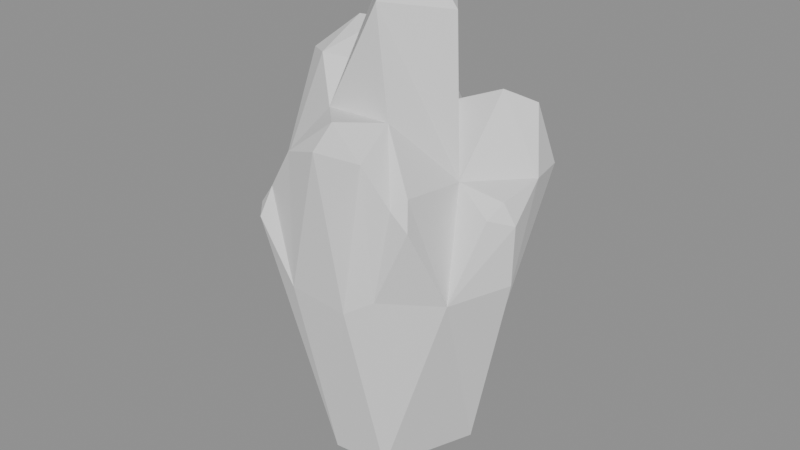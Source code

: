 # Source: Crystal_f5_hit.blend  (saved by Blender 5.2.45; exported with 4.5.12 LTS)
import bpy
from mathutils import Matrix  # noqa: F401  (used for matrix-valued properties, if any)

bpy.ops.wm.read_factory_settings(use_empty=True)
scene = bpy.context.scene
scene.name = 'Scene'

# ---- collections
col_crystal_f5_hit = bpy.data.collections.new('Crystal_f5_hit'); scene.collection.children.link(col_crystal_f5_hit)

# ---- materials (node trees are filled in below, after node groups)
mat_crystal_f5_hit_mat_0 = bpy.data.materials.new('Crystal_f5_hit_mat_0')

# ---- material node trees
mat_crystal_f5_hit_mat_0.use_nodes = True; mat_crystal_f5_hit_mat_0.node_tree.nodes.clear()
_N = mat_crystal_f5_hit_mat_0.node_tree.nodes; _L = mat_crystal_f5_hit_mat_0.node_tree.links
n0 = _N.new('ShaderNodeBsdfPrincipled'); n0.name = 'Principled BSDF'; n0.location = (-200, 100)
n0.inputs[2].default_value = 0.8
n0.inputs[10].default_value = 0.005
n1 = _N.new('ShaderNodeOutputMaterial'); n1.name = 'Material Output'; n1.location = (200, 100)
_L.new(n0.outputs[0], n1.inputs[0])
n1.is_active_output = True

# ---- meshes
me_crystal_f5_hit_mesh_0 = bpy.data.meshes.new('Crystal_f5_hit_mesh_0')
me_crystal_f5_hit_mesh_0.from_pydata([(3.25, -6.052, -3.75), (6.074, 2.441, -4.073), (8.027, -4.054, 12.98), (-6.406, -0.934, -3.656), (-9.579, -3.936, 19.09), (-11.37, 2.418, 19.76), (8.642, 9.329, 20.75), (7.026, 4.728, 6.7), (2.529, 7.692, 3.599), (-7.24, -5.624, 11.72), (-6.406, -0.934, -3.656), (-1.846, -6.374, -3.865), (-11.37, 2.418, 19.76), (-6.447, 4.261, 5.39), (-6.406, -0.934, -3.656), (2.529, 7.692, 3.599), (4.402, 11.01, 20.78), (8.642, 9.329, 20.75), (-0.4304, 11.78, 19.3), (2.529, 7.692, 3.599), (-1.681, 5.563, -3.779), (0.2239, 0.09981, -7.635), (-1.846, -6.374, -3.865), (-6.406, -0.934, -3.656), (-6.406, -0.934, -3.656), (-7.24, -5.624, 11.72), (-9.579, -3.936, 19.09), (0.2239, 0.09981, -7.635), (-1.681, 5.563, -3.779), (6.074, 2.441, -4.073), (-1.681, 5.563, -3.779), (-6.406, -0.934, -3.656), (-6.447, 4.261, 5.39), (-1.681, 5.563, -3.779), (-6.447, 4.261, 5.39), (-5.793, 9.447, 15.08), (-1.846, -6.374, -3.865), (-2.866, -9.744, 13.29), (-5.709, -10.2, 18.79), (0.9226, -3.897, 35.66), (-2.367, 1.306, 37.12), (-3.45, -4.419, 26.74), (6.074, 2.441, -4.073), (3.25, -6.052, -3.75), (0.2239, 0.09981, -7.635), (6.074, 2.441, -4.073), (7.026, 4.728, 6.7), (10.7, 0.6581, 13.75), (8.027, -4.054, 12.98), (6.074, 2.441, -4.073), (10.7, 0.6581, 13.75), (-6.406, -0.934, -3.656), (-1.681, 5.563, -3.779), (0.2239, 0.09981, -7.635), (0.2239, 0.09981, -7.635), (3.25, -6.052, -3.75), (-1.846, -6.374, -3.865), (-5.793, 9.447, 15.08), (-0.4304, 11.78, 19.3), (-1.681, 5.563, -3.779), (-7.24, -5.624, 11.72), (-1.846, -6.374, -3.865), (-5.709, -10.2, 18.79), (6.074, 2.441, -4.073), (-1.681, 5.563, -3.779), (2.529, 7.692, 3.599), (8.642, 9.329, 20.75), (9.686, 5.319, 21.1), (7.026, 4.728, 6.7), (9.686, 5.319, 21.1), (5.403, 6.18, 27.27), (5.855, 0.05794, 21.49), (-6.889, -8.825, 19.22), (-3.45, -4.419, 26.74), (-9.579, -3.936, 19.09), (-7.625, 5.805, 20.65), (-11.37, 2.418, 19.76), (-8.964, -0.08889, 29.36), (10.7, 0.6581, 13.75), (7.026, 4.728, 6.7), (9.686, 5.319, 21.1), (3.25, -6.052, -3.75), (8.027, -4.054, 12.98), (3.887, -7.871, 13.49), (2.529, 7.692, 3.599), (7.026, 4.728, 6.7), (6.074, 2.441, -4.073), (5.855, 0.05794, 21.49), (4.77, 0.789, 34.74), (0.9226, -3.897, 35.66), (-11.37, 2.418, 19.76), (-7.625, 5.805, 20.65), (-6.447, 4.261, 5.39), (1.608, 5.292, 25.78), (-5.483, 4.999, 20.79), (-3.726, 2.656, 32.13), (-2.425, -10.03, 25.14), (-3.45, -4.419, 26.74), (-5.319, -9.159, 21.15), (-3.45, -4.419, 26.74), (-5.928, -2.428, 30.11), (-9.579, -3.936, 19.09), (1.608, 5.292, 25.78), (2.529, 7.692, 3.599), (-0.4304, 11.78, 19.3), (0.9226, -3.897, 35.66), (2.695, -4.689, 27.04), (5.855, 0.05794, 21.49), (8.027, -4.054, 12.98), (5.855, 0.05794, 21.49), (6.066, -6.472, 22.46), (8.027, -4.054, 12.98), (6.809, -7.411, 20.23), (3.887, -7.871, 13.49), (-9.579, -3.936, 19.09), (-5.928, -2.428, 30.11), (-8.964, -0.08889, 29.36), (5.855, 0.05794, 21.49), (8.027, -4.054, 12.98), (9.442, -1.185, 19.73), (-2.367, 1.306, 37.12), (0.9226, -3.897, 35.66), (1.313, 0.7766, 39.04), (4.77, 0.789, 34.74), (1.362, 5.167, 35.16), (1.313, 0.7766, 39.04), (-1.584, 7.375, 25.84), (-5.483, 4.999, 20.79), (1.608, 5.292, 25.78), (-8.964, -0.08889, 29.36), (-6.365, 2.495, 32.01), (-7.625, 5.805, 20.65), (-8.964, -0.08889, 29.36), (-11.37, 2.418, 19.76), (-9.579, -3.936, 19.09), (-3.726, 2.656, 32.13), (-2.367, 1.306, 37.12), (1.362, 5.167, 35.16), (-3.726, 2.656, 32.13), (-5.483, 4.999, 20.79), (-6.365, 2.495, 32.01), (-3.322, 8.558, 24.19), (-5.793, 9.447, 15.08), (-5.483, 4.999, 20.79), (-5.793, 9.447, 15.08), (-7.625, 5.805, 20.65), (-5.483, 4.999, 20.79), (-5.483, 4.999, 20.79), (-1.584, 7.375, 25.84), (-3.322, 8.558, 24.19), (-7.625, 5.805, 20.65), (-6.365, 2.495, 32.01), (-5.483, 4.999, 20.79), (-9.579, -3.936, 19.09), (-7.24, -5.624, 11.72), (-6.889, -8.825, 19.22), (4.77, 0.789, 34.74), (5.855, 0.05794, 21.49), (1.608, 5.292, 25.78), (1.313, 0.7766, 39.04), (0.9226, -3.897, 35.66), (4.77, 0.789, 34.74), (7.456, 8.233, 26.03), (5.403, 6.18, 27.27), (9.686, 5.319, 21.1), (-3.726, 2.656, 32.13), (-5.928, -2.428, 30.11), (-2.875, -1.378, 29.82), (4.802, 9.094, 25.89), (4.402, 11.01, 20.78), (1.608, 5.292, 25.78), (4.402, 11.01, 20.78), (2.529, 7.692, 3.599), (1.608, 5.292, 25.78), (9.686, 5.319, 21.1), (8.642, 9.329, 20.75), (7.456, 8.233, 26.03), (1.608, 5.292, 25.78), (-0.4304, 11.78, 19.3), (-1.274, 9.353, 24.56), (5.403, 6.18, 27.27), (1.608, 5.292, 25.78), (5.855, 0.05794, 21.49), (3.887, -7.871, 13.49), (1.845, -9.126, 12.3), (3.25, -6.052, -3.75), (-5.793, 9.447, 15.08), (-6.447, 4.261, 5.39), (-7.625, 5.805, 20.65), (1.845, -9.126, 12.3), (-2.866, -9.744, 13.29), (-1.846, -6.374, -3.865), (3.074, -8.235, 24.95), (1.384, -11.35, 26.54), (1.845, -9.126, 12.3), (1.313, 0.7766, 39.04), (1.362, 5.167, 35.16), (-2.367, 1.306, 37.12), (-1.846, -6.374, -3.865), (3.25, -6.052, -3.75), (1.845, -9.126, 12.3), (-5.928, -2.428, 30.11), (-3.45, -4.419, 26.74), (-2.875, -1.378, 29.82), (5.855, 0.05794, 21.49), (2.695, -4.689, 27.04), (6.066, -6.472, 22.46), (-6.365, 2.495, 32.01), (-5.928, -2.428, 30.11), (-3.726, 2.656, 32.13), (2.695, -4.689, 27.04), (0.8706, -8.78, 27.89), (3.074, -8.235, 24.95), (8.642, 9.329, 20.75), (4.402, 11.01, 20.78), (4.802, 9.094, 25.89), (-8.964, -0.08889, 29.36), (-5.928, -2.428, 30.11), (-6.365, 2.495, 32.01), (1.608, 5.292, 25.78), (1.362, 5.167, 35.16), (4.77, 0.789, 34.74), (1.608, 5.292, 25.78), (5.403, 6.18, 27.27), (4.802, 9.094, 25.89), (6.809, -7.411, 20.23), (8.027, -4.054, 12.98), (6.066, -6.472, 22.46), (8.027, -4.054, 12.98), (10.7, 0.6581, 13.75), (10.89, 0.5699, 19.05), (-2.866, -9.744, 13.29), (1.845, -9.126, 12.3), (1.384, -11.35, 26.54), (9.686, 5.319, 21.1), (5.855, 0.05794, 21.49), (9.747, 0.5658, 20.72), (9.686, 5.319, 21.1), (10.89, 0.5699, 19.05), (10.7, 0.6581, 13.75), (-5.709, -10.2, 18.79), (-6.889, -8.825, 19.22), (-7.24, -5.624, 11.72), (-6.889, -8.825, 19.22), (-5.319, -9.159, 21.15), (-3.45, -4.419, 26.74), (1.384, -11.35, 26.54), (3.074, -8.235, 24.95), (0.8706, -8.78, 27.89), (-0.4304, 11.78, 19.3), (-5.793, 9.447, 15.08), (-3.322, 8.558, 24.19), (1.362, 5.167, 35.16), (1.608, 5.292, 25.78), (-3.726, 2.656, 32.13), (4.802, 9.094, 25.89), (5.403, 6.18, 27.27), (7.456, 8.233, 26.03), (-2.875, -1.378, 29.82), (-2.367, 1.306, 37.12), (-3.726, 2.656, 32.13), (-2.425, -10.03, 25.14), (0.8706, -8.78, 27.89), (-3.45, -4.419, 26.74), (5.078, -7.314, 21.51), (2.695, -4.689, 27.04), (3.074, -8.235, 24.95), (10.89, 0.5699, 19.05), (9.442, -1.185, 19.73), (8.027, -4.054, 12.98), (2.695, -4.689, 27.04), (-3.45, -4.419, 26.74), (0.8706, -8.78, 27.89), (4.802, 9.094, 25.89), (7.456, 8.233, 26.03), (8.642, 9.329, 20.75), (1.384, -11.35, 26.54), (-2.425, -10.03, 25.14), (-2.866, -9.744, 13.29), (1.845, -9.126, 12.3), (3.887, -7.871, 13.49), (3.074, -8.235, 24.95), (-5.319, -9.159, 21.15), (-2.866, -9.744, 13.29), (-2.425, -10.03, 25.14), (5.078, -7.314, 21.51), (3.887, -7.871, 13.49), (6.809, -7.411, 20.23), (-2.875, -1.378, 29.82), (-3.322, 8.558, 24.19), (-1.274, 9.353, 24.56), (-0.4304, 11.78, 19.3), (-3.322, 8.558, 24.19), (-1.584, 7.375, 25.84), (-1.274, 9.353, 24.56), (5.078, -7.314, 21.51), (6.066, -6.472, 22.46), (2.695, -4.689, 27.04), (-5.319, -9.159, 21.15), (-5.709, -10.2, 18.79), (-2.866, -9.744, 13.29), (-1.274, 9.353, 24.56), (-1.584, 7.375, 25.84), (1.608, 5.292, 25.78), (3.074, -8.235, 24.95), (3.887, -7.871, 13.49), (5.078, -7.314, 21.51), (9.747, 0.5658, 20.72), (10.89, 0.5699, 19.05), (9.686, 5.319, 21.1), (0.8706, -8.78, 27.89), (-2.425, -10.03, 25.14), (1.384, -11.35, 26.54), (10.89, 0.5699, 19.05), (9.747, 0.5658, 20.72), (9.442, -1.185, 19.73), (-3.45, -4.419, 26.74), (2.695, -4.689, 27.04), (0.9226, -3.897, 35.66), (-5.709, -10.2, 18.79), (-5.319, -9.159, 21.15), (-6.889, -8.825, 19.22), (6.809, -7.411, 20.23), (6.066, -6.472, 22.46), (5.078, -7.314, 21.51), (9.442, -1.185, 19.73), (9.747, 0.5658, 20.72), (5.855, 0.05794, 21.49)], [], [(0, 1, 2), (3, 4, 5), (6, 7, 8), (9, 10, 11), (12, 13, 14), (15, 16, 17), (18, 19, 20), (21, 22, 23), (24, 25, 26), (27, 28, 29), (30, 31, 32), (33, 34, 35), (36, 37, 38), (39, 40, 41), (42, 43, 44), (45, 46, 47), (48, 49, 50), (51, 52, 53), (54, 55, 56), (57, 58, 59), (60, 61, 62), (63, 64, 65), (66, 67, 68), (69, 70, 71), (72, 73, 74), (75, 76, 77), (78, 79, 80), (81, 82, 83), (84, 85, 86), (87, 88, 89), (90, 91, 92), (93, 94, 95), (96, 97, 98), (99, 100, 101), (102, 103, 104), (105, 106, 107), (108, 109, 110), (111, 112, 113), (114, 115, 116), (117, 118, 119), (120, 121, 122), (123, 124, 125), (126, 127, 128), (129, 130, 131), (132, 133, 134), (135, 136, 137), (138, 139, 140), (141, 142, 143), (144, 145, 146), (147, 148, 149), (150, 151, 152), (153, 154, 155), (156, 157, 158), (159, 160, 161), (162, 163, 164), (165, 166, 167), (168, 169, 170), (171, 172, 173), (174, 175, 176), (177, 178, 179), (180, 181, 182), (183, 184, 185), (186, 187, 188), (189, 190, 191), (192, 193, 194), (195, 196, 197), (198, 199, 200), (201, 202, 203), (204, 205, 206), (207, 208, 209), (210, 211, 212), (213, 214, 215), (216, 217, 218), (219, 220, 221), (222, 223, 224), (225, 226, 227), (228, 229, 230), (231, 232, 233), (234, 235, 236), (237, 238, 239), (240, 241, 242), (243, 244, 245), (246, 247, 248), (249, 250, 251), (252, 253, 254), (255, 256, 257), (258, 259, 260), (261, 262, 263), (264, 265, 266), (267, 268, 269), (270, 271, 272), (273, 274, 275), (276, 277, 278), (279, 280, 281), (282, 283, 284), (285, 286, 287), (40, 288, 41), (289, 290, 291), (292, 293, 294), (295, 296, 297), (298, 299, 300), (301, 302, 303), (304, 305, 306), (307, 308, 309), (310, 311, 312), (313, 314, 315), (316, 317, 318), (319, 320, 321), (322, 323, 324), (325, 326, 327)])
me_crystal_f5_hit_mesh_0.polygons.foreach_set('use_smooth', [True] * 110)
_uv = me_crystal_f5_hit_mesh_0.uv_layers.new(name='UVMap')
_uv.uv.foreach_set('vector', [0.0, 1.0, 0.0, 1.0, 0.0, 1.0, 0.0, 1.0, 0.0, 1.0, 0.0, 1.0, 0.0, 1.0, 0.0, 1.0, 0.0, 1.0, 0.0, 1.0, 0.0, 1.0, 0.0, 1.0, 0.0, 1.0, 0.0, 1.0, 0.0, 1.0, 0.0, 1.0, 0.0, 1.0, 0.0, 1.0, 0.0, 1.0, 0.0, 1.0, 0.0, 1.0, 0.0, 1.0, 0.0, 1.0, 0.0, 1.0, 0.0, 1.0, 0.0, 1.0, 0.0, 1.0, 0.0, 1.0, 0.0, 1.0, 0.0, 1.0, 0.0, 1.0, 0.0, 1.0, 0.0, 1.0, 0.0, 1.0, 0.0, 1.0, 0.0, 1.0, 0.0, 1.0, 0.0, 1.0, 0.0, 1.0, 0.0, 1.0, 0.0, 1.0, 0.0, 1.0, 0.0, 1.0, 0.0, 1.0, 0.0, 1.0, 0.0, 1.0, 0.0, 1.0, 0.0, 1.0, 0.0, 1.0, 0.0, 1.0, 0.0, 1.0, 0.0, 1.0, 0.0, 1.0, 0.0, 1.0, 0.0, 1.0, 0.0, 1.0, 0.0, 1.0, 0.0, 1.0, 0.0, 1.0, 0.0, 1.0, 0.0, 1.0, 0.0, 1.0, 0.0, 1.0, 0.0, 1.0, 0.0, 1.0, 0.0, 1.0, 0.0, 1.0, 0.0, 1.0, 0.0, 1.0, 0.0, 1.0, 0.0, 1.0, 0.0, 1.0, 0.0, 1.0, 0.0, 1.0, 0.0, 1.0, 0.0, 1.0, 0.0, 1.0, 0.0, 1.0, 0.0, 1.0, 0.0, 1.0, 0.0, 1.0, 0.0, 1.0, 0.0, 1.0, 0.0, 1.0, 0.0, 1.0, 0.0, 1.0, 0.0, 1.0, 0.0, 1.0, 0.0, 1.0, 0.0, 1.0, 0.0, 1.0, 0.0, 1.0, 0.0, 1.0, 0.0, 1.0, 0.0, 1.0, 0.0, 1.0, 0.0, 1.0, 0.0, 1.0, 0.0, 1.0, 0.0, 1.0, 0.0, 1.0, 0.0, 1.0, 0.0, 1.0, 0.0, 1.0, 0.0, 1.0, 0.0, 1.0, 0.0, 1.0, 0.0, 1.0, 0.0, 1.0, 0.0, 1.0, 0.0, 1.0, 0.0, 1.0, 0.0, 1.0, 0.0, 1.0, 0.0, 1.0, 0.0, 1.0, 0.0, 1.0, 0.0, 1.0, 0.0, 1.0, 0.0, 1.0, 0.0, 1.0, 0.0, 1.0, 0.0, 1.0, 0.0, 1.0, 0.0, 1.0, 0.0, 1.0, 0.0, 1.0, 0.0, 1.0, 0.0, 1.0, 0.0, 1.0, 0.0, 1.0, 0.0, 1.0, 0.0, 1.0, 0.0, 1.0, 0.0, 1.0, 0.0, 1.0, 0.0, 1.0, 0.0, 1.0, 0.0, 1.0, 0.0, 1.0, 0.0, 1.0, 0.0, 1.0, 0.0, 1.0, 0.0, 1.0, 0.0, 1.0, 0.0, 1.0, 0.0, 1.0, 0.0, 1.0, 0.0, 1.0, 0.0, 1.0, 0.0, 1.0, 0.0, 1.0, 0.0, 1.0, 0.0, 1.0, 0.0, 1.0, 0.0, 1.0, 0.0, 1.0, 0.0, 1.0, 0.0, 1.0, 0.0, 1.0, 0.0, 1.0, 0.0, 1.0, 0.0, 1.0, 0.0, 1.0, 0.0, 1.0, 0.0, 1.0, 0.0, 1.0, 0.0, 1.0, 0.0, 1.0, 0.0, 1.0, 0.0, 1.0, 0.0, 1.0, 0.0, 1.0, 0.0, 1.0, 0.0, 1.0, 0.0, 1.0, 0.0, 1.0, 0.0, 1.0, 0.0, 1.0, 0.0, 1.0, 0.0, 1.0, 0.0, 1.0, 0.0, 1.0, 0.0, 1.0, 0.0, 1.0, 0.0, 1.0, 0.0, 1.0, 0.0, 1.0, 0.0, 1.0, 0.0, 1.0, 0.0, 1.0, 0.0, 1.0, 0.0, 1.0, 0.0, 1.0, 0.0, 1.0, 0.0, 1.0, 0.0, 1.0, 0.0, 1.0, 0.0, 1.0, 0.0, 1.0, 0.0, 1.0, 0.0, 1.0, 0.0, 1.0, 0.0, 1.0, 0.0, 1.0, 0.0, 1.0, 0.0, 1.0, 0.0, 1.0, 0.0, 1.0, 0.0, 1.0, 0.0, 1.0, 0.0, 1.0, 0.0, 1.0, 0.0, 1.0, 0.0, 1.0, 0.0, 1.0, 0.0, 1.0, 0.0, 1.0, 0.0, 1.0, 0.0, 1.0, 0.0, 1.0, 0.0, 1.0, 0.0, 1.0, 0.0, 1.0, 0.0, 1.0, 0.0, 1.0, 0.0, 1.0, 0.0, 1.0, 0.0, 1.0, 0.0, 1.0, 0.0, 1.0, 0.0, 1.0, 0.0, 1.0, 0.0, 1.0, 0.0, 1.0, 0.0, 1.0, 0.0, 1.0, 0.0, 1.0, 0.0, 1.0, 0.0, 1.0, 0.0, 1.0, 0.0, 1.0, 0.0, 1.0, 0.0, 1.0, 0.0, 1.0, 0.0, 1.0, 0.0, 1.0, 0.0, 1.0, 0.0, 1.0, 0.0, 1.0, 0.0, 1.0, 0.0, 1.0, 0.0, 1.0, 0.0, 1.0, 0.0, 1.0, 0.0, 1.0, 0.0, 1.0, 0.0, 1.0, 0.0, 1.0, 0.0, 1.0, 0.0, 1.0, 0.0, 1.0, 0.0, 1.0, 0.0, 1.0, 0.0, 1.0, 0.0, 1.0, 0.0, 1.0, 0.0, 1.0, 0.0, 1.0, 0.0, 1.0, 0.0, 1.0, 0.0, 1.0, 0.0, 1.0, 0.0, 1.0, 0.0, 1.0, 0.0, 1.0, 0.0, 1.0, 0.0, 1.0, 0.0, 1.0, 0.0, 1.0, 0.0, 1.0, 0.0, 1.0, 0.0, 1.0, 0.0, 1.0, 0.0, 1.0, 0.0, 1.0, 0.0, 1.0, 0.0, 1.0, 0.0, 1.0, 0.0, 1.0, 0.0, 1.0, 0.0, 1.0, 0.0, 1.0, 0.0, 1.0, 0.0, 1.0, 0.0, 1.0, 0.0, 1.0, 0.0, 1.0, 0.0, 1.0, 0.0, 1.0, 0.0, 1.0, 0.0, 1.0, 0.0, 1.0, 0.0, 1.0, 0.0, 1.0, 0.0, 1.0, 0.0, 1.0, 0.0, 1.0, 0.0, 1.0, 0.0, 1.0, 0.0, 1.0, 0.0, 1.0, 0.0, 1.0, 0.0, 1.0, 0.0, 1.0, 0.0, 1.0, 0.0, 1.0, 0.0, 1.0, 0.0, 1.0, 0.0, 1.0, 0.0, 1.0, 0.0, 1.0, 0.0, 1.0, 0.0, 1.0, 0.0, 1.0, 0.0, 1.0, 0.0, 1.0, 0.0, 1.0, 0.0, 1.0, 0.0, 1.0])
me_crystal_f5_hit_mesh_0.materials.append(mat_crystal_f5_hit_mat_0)
me_crystal_f5_hit_mesh_0.update()
me_crystal_f5_hit_mesh_0.normals_split_custom_set([tuple(v) for v in zip(*[iter([0.9219, -0.3151, -0.2256, 0.9219, -0.3151, -0.2256, 0.9219, -0.3151, -0.2256, -0.9534, -0.2519, -0.1662, -0.9534, -0.2519, -0.1662, -0.9534, -0.2519, -0.1662, 0.6607, 0.6876, -0.3011, 0.6607, 0.6876, -0.3011, 0.6607, 0.6876, -0.3011, -0.7501, -0.6201, -0.2298, -0.7501, -0.6201, -0.2298, -0.7501, -0.6201, -0.2298, -0.8733, 0.4207, -0.2455, -0.8733, 0.4207, -0.2455, -0.8733, 0.4207, -0.2455, 0.359, 0.9083, -0.2146, 0.359, 0.9083, -0.2146, 0.359, 0.9083, -0.2146, -0.03572, 0.9654, -0.2582, -0.03572, 0.9654, -0.2582, -0.03572, 0.9654, -0.2582, -0.4442, -0.3405, -0.8287, -0.4442, -0.3405, -0.8287, -0.4442, -0.3405, -0.8287, -0.8823, -0.4348, -0.1805, -0.8823, -0.4348, -0.1805, -0.8823, -0.4348, -0.1805, 0.2177, 0.6123, -0.7601, 0.2177, 0.6123, -0.7601, 0.2177, 0.6123, -0.7601, -0.7688, 0.5531, -0.3211, -0.7688, 0.5531, -0.3211, -0.7688, 0.5531, -0.3211, -0.7237, 0.6275, -0.2871, -0.7237, 0.6275, -0.2871, -0.7237, 0.6275, -0.2871, -0.2352, -0.951, -0.2008, -0.2352, -0.951, -0.2008, -0.2352, -0.951, -0.2008, -0.8228, -0.457, 0.3379, -0.8227, -0.4571, 0.3379, -0.8228, -0.457, 0.3379, 0.57, -0.2196, -0.7918, 0.57, -0.2196, -0.7918, 0.57, -0.2196, -0.7918, 0.8635, 0.4724, -0.1766, 0.8635, 0.4724, -0.1766, 0.8635, 0.4724, -0.1766, 0.8569, -0.4414, -0.2663, 0.8569, -0.4414, -0.2663, 0.8569, -0.4414, -0.2663, -0.5203, 0.3638, -0.7726, -0.5203, 0.3638, -0.7726, -0.5203, 0.3638, -0.7726, 0.05188, -0.5149, -0.8557, 0.05188, -0.5149, -0.8557, 0.05188, -0.5149, -0.8557, -0.2204, 0.9447, -0.2427, -0.2204, 0.9447, -0.2427, -0.2204, 0.9447, -0.2427, -0.7562, -0.6118, -0.2323, -0.7562, -0.6118, -0.2323, -0.7562, -0.6118, -0.2323, 0.3235, 0.8438, -0.4281, 0.3235, 0.8438, -0.4281, 0.3235, 0.8438, -0.4281, 0.9547, 0.2325, -0.1859, 0.9547, 0.2325, -0.1859, 0.9547, 0.2325, -0.1859, 0.6955, -0.4655, 0.5473, 0.6955, -0.4655, 0.5473, 0.6955, -0.4655, 0.5473, -0.7313, -0.3875, 0.5613, -0.7313, -0.3875, 0.5613, -0.7313, -0.3875, 0.5613, -0.6736, 0.6562, 0.3402, -0.6736, 0.6562, 0.3402, -0.6736, 0.6562, 0.3402, 0.8647, 0.4693, -0.179, 0.8647, 0.4693, -0.179, 0.8647, 0.4693, -0.179, 0.6674, -0.7377, -0.1025, 0.6674, -0.7377, -0.1025, 0.6674, -0.7377, -0.1025, 0.636, 0.7415, -0.2137, 0.636, 0.7415, -0.2137, 0.636, 0.7415, -0.2137, 0.7785, -0.62, 0.09798, 0.7785, -0.62, 0.09798, 0.7785, -0.62, 0.09798, -0.6484, 0.7508, -0.126, -0.6484, 0.7508, -0.126, -0.6484, 0.7508, -0.126, -0.1997, 0.953, 0.2279, -0.1997, 0.953, 0.2279, -0.1997, 0.953, 0.2279, -0.803, -0.294, 0.5184, -0.803, -0.294, 0.5184, -0.803, -0.294, 0.5184, -0.3795, -0.8914, 0.2477, -0.3795, -0.8914, 0.2477, -0.3795, -0.8914, 0.2477, 0.9261, 0.3691, 0.07836, 0.9261, 0.3691, 0.07836, 0.9261, 0.3691, 0.07836, 0.9108, -0.3498, 0.2195, 0.9108, -0.3498, 0.2195, 0.9108, -0.3498, 0.2195, 0.9739, 0.06364, 0.2177, 0.9739, 0.06364, 0.2177, 0.9739, 0.06364, 0.2177, 0.6443, -0.7296, -0.2295, 0.6443, -0.7296, -0.2295, 0.6443, -0.7296, -0.2295, -0.6269, -0.7166, 0.3057, -0.6269, -0.7166, 0.3057, -0.6269, -0.7166, 0.3057, -0.1133, -0.9057, 0.4085, -0.1133, -0.9057, 0.4085, -0.1133, -0.9057, 0.4085, -0.4575, -0.4964, 0.7378, -0.4575, -0.4964, 0.7378, -0.4575, -0.4964, 0.7378, 0.6835, 0.4794, 0.5505, 0.6835, 0.4794, 0.5505, 0.6835, 0.4794, 0.5505, -0.4163, -0.6558, 0.6298, -0.4163, -0.6558, 0.6298, -0.4163, -0.6558, 0.6298, -0.7984, 0.5486, 0.2483, -0.7984, 0.5486, 0.2483, -0.7984, 0.5486, 0.2483, -0.9448, -0.2842, 0.1629, -0.9448, -0.2842, 0.1629, -0.9448, -0.2842, 0.1629, -0.5752, 0.7364, 0.3562, -0.5752, 0.7364, 0.3562, -0.5752, 0.7364, 0.3562, -0.06899, 0.9748, 0.2121, -0.06899, 0.9748, 0.2121, -0.06899, 0.9748, 0.2121, -0.9156, 0.2917, 0.2768, -0.9156, 0.2917, 0.2768, -0.9156, 0.2917, 0.2768, 0.2505, 0.7704, 0.5863, 0.2505, 0.7704, 0.5863, 0.2505, 0.7704, 0.5863, -0.7383, -0.174, 0.6517, -0.7383, -0.174, 0.6517, -0.7383, -0.174, 0.6517, 0.3291, 0.9158, 0.2302, 0.3291, 0.9158, 0.2302, 0.3291, 0.9158, 0.2302, -0.8624, -0.4789, -0.164, -0.8624, -0.4789, -0.164, -0.8624, -0.4789, -0.164, 0.7883, 0.6145, 0.03067, 0.7883, 0.6145, 0.03067, 0.7883, 0.6145, 0.03067, 0.6928, -0.4602, 0.5552, 0.6928, -0.4602, 0.5552, 0.6928, -0.4602, 0.5552, 0.7302, -0.3902, 0.5609, 0.7302, -0.3902, 0.5609, 0.7302, -0.3902, 0.5609, 0.2351, -0.446, 0.8636, 0.2351, -0.446, 0.8636, 0.2351, -0.446, 0.8636, -0.7372, 0.6115, 0.2873, -0.7372, 0.6115, 0.2873, -0.7372, 0.6115, 0.2873, -0.8946, 0.4468, 0.01125, -0.8946, 0.4468, 0.01125, -0.8946, 0.4468, 0.01125, 0.9278, 0.2641, 0.2635, 0.9278, 0.2641, 0.2635, 0.9278, 0.2641, 0.2635, 0.6904, 0.6082, 0.3918, 0.6904, 0.6082, 0.3918, 0.6904, 0.6082, 0.3918, -0.1207, -0.6862, 0.7173, -0.1207, -0.6862, 0.7173, -0.1207, -0.6862, 0.7173, 0.5653, -0.8179, -0.1072, 0.5653, -0.8179, -0.1072, 0.5653, -0.8179, -0.1072, -0.9435, 0.3144, -0.1047, -0.9435, 0.3144, -0.1047, -0.9435, 0.3144, -0.1047, 0.08891, -0.9784, -0.1869, 0.08891, -0.9784, -0.1869, 0.08891, -0.9784, -0.1869, 0.8674, -0.4951, -0.04935, 0.8674, -0.4951, -0.04935, 0.8674, -0.4951, -0.04935, -0.2834, 0.6373, 0.7167, -0.2834, 0.6373, 0.7167, -0.2834, 0.6373, 0.7167, 0.06609, -0.9811, -0.1821, 0.06609, -0.9811, -0.1821, 0.06609, -0.9811, -0.1821, 0.3033, -0.7058, 0.6402, 0.3033, -0.7058, 0.6402, 0.3033, -0.7058, 0.6402, 0.8206, 0.1093, 0.561, 0.8206, 0.1093, 0.561, 0.8206, 0.1093, 0.561, -0.01996, -0.3626, 0.9317, -0.01996, -0.3626, 0.9317, -0.01996, -0.3626, 0.9317, 0.7977, -0.2407, 0.5529, 0.7977, -0.2407, 0.5529, 0.7977, -0.2407, 0.5529, 0.3528, 0.8848, 0.3045, 0.3528, 0.8848, 0.3045, 0.3528, 0.8848, 0.3045, -0.4707, -0.3546, 0.8079, -0.4707, -0.3546, 0.8079, -0.4707, -0.3546, 0.8079, 0.7902, 0.6122, 0.02887, 0.7902, 0.6122, 0.02887, 0.7902, 0.6122, 0.02887, -0.41, 0.3214, 0.8536, -0.41, 0.3214, 0.8536, -0.41, 0.3214, 0.8536, 0.9535, 0.1787, 0.2429, 0.9535, 0.1787, 0.2429, 0.9535, 0.1787, 0.2429, 0.8723, -0.4874, -0.03959, 0.8723, -0.4874, -0.03959, 0.8723, -0.4874, -0.03959, 0.09723, -0.9838, -0.1508, 0.09723, -0.9838, -0.1508, 0.09723, -0.9838, -0.1508, 0.2034, -0.07501, 0.9762, 0.2034, -0.07501, 0.9762, 0.2034, -0.07501, 0.9762, 0.9658, 0.2574, -0.03057, 0.9658, 0.2574, -0.03057, 0.9658, 0.2574, -0.03057, -0.7735, -0.5952, -0.2178, -0.7735, -0.5952, -0.2178, -0.7735, -0.5952, -0.2178, -0.756, -0.352, 0.5519, -0.756, -0.352, 0.5519, -0.756, -0.352, 0.5519, 0.8047, -0.1428, 0.5763, 0.8047, -0.1428, 0.5763, 0.8047, -0.1428, 0.5763, -0.532, 0.8166, 0.224, -0.532, 0.8166, 0.224, -0.532, 0.8166, 0.224, -0.4427, 0.8967, 0.0002859, -0.4427, 0.8967, 0.0002859, -0.4427, 0.8967, 0.0002859, 0.0965, 0.4437, 0.891, 0.0965, 0.4437, 0.891, 0.0965, 0.4437, 0.891, -0.9383, -0.2984, 0.175, -0.9383, -0.2984, 0.175, -0.9383, -0.2984, 0.175, -0.5321, -0.32, 0.7839, -0.5321, -0.32, 0.7839, -0.5321, -0.32, 0.7839, 0.8702, -0.1779, 0.4595, 0.8702, -0.1779, 0.4595, 0.8702, -0.1779, 0.4595, 0.7862, -0.6107, 0.09467, 0.7862, -0.6107, 0.09467, 0.7862, -0.6107, 0.09467, -0.03806, 0.22, 0.9748, -0.03806, 0.22, 0.9748, -0.03806, 0.22, 0.9748, 0.2857, 0.9235, 0.2561, 0.2857, 0.9235, 0.2561, 0.2857, 0.9235, 0.2561, -0.3247, -0.9458, -0.01072, -0.3247, -0.9458, -0.01072, -0.3247, -0.9458, -0.01072, 0.5197, -0.8543, 0.009728, 0.5197, -0.8543, 0.009728, 0.5197, -0.8543, 0.009728, -0.2714, -0.9624, -0.01311, -0.2714, -0.9624, -0.01311, -0.2714, -0.9624, -0.01311, -0.004347, -0.9975, 0.06984, -0.004347, -0.9975, 0.06984, -0.004347, -0.9975, 0.06984, -0.8227, -0.4571, 0.3379, -0.8227, -0.4571, 0.3379, -0.8228, -0.457, 0.3379, -0.3928, 0.8572, 0.3331, -0.3928, 0.8572, 0.3331, -0.3928, 0.8572, 0.3331, -0.3495, 0.5484, 0.7597, -0.3495, 0.5484, 0.7597, -0.3495, 0.5484, 0.7597, 0.2351, -0.8349, 0.4977, 0.2351, -0.8349, 0.4977, 0.2351, -0.8349, 0.4977, 0.5902, -0.7703, 0.2415, 0.5902, -0.7703, 0.2415, 0.5902, -0.7703, 0.2415, 0.3272, 0.4782, 0.815, 0.3272, 0.4782, 0.815, 0.3272, 0.4782, 0.815, 0.4186, -0.9082, 0.0008425, 0.4186, -0.9082, 0.0008425, 0.4186, -0.9082, 0.0008425, 0.8246, -0.0343, 0.5646, 0.8246, -0.0343, 0.5646, 0.8246, -0.0343, 0.5646, -0.444, -0.4852, 0.7533, -0.444, -0.4852, 0.7533, -0.444, -0.4852, 0.7533, 0.7493, -0.4199, 0.5121, 0.7493, -0.4199, 0.5121, 0.7493, -0.4199, 0.5121, -0.04764, -0.9955, 0.08167, -0.04764, -0.9955, 0.08167, -0.04764, -0.9955, 0.08167, -0.6317, -0.6659, 0.3969, -0.6317, -0.6659, 0.3969, -0.6317, -0.6659, 0.3969, 0.2868, -0.8445, 0.4523, 0.2868, -0.8445, 0.4523, 0.2868, -0.8445, 0.4523, 0.2308, -0.5091, 0.8292, 0.2308, -0.5091, 0.8292, 0.2308, -0.5091, 0.8292])] * 3)])
arm_crystal_f5_hit_skeleton = bpy.data.armatures.new('Crystal_f5_hit_skeleton')  # bones are not reproduced

# ---- objects
ob_crystal_f5_hit_rig = bpy.data.objects.new('Crystal_f5_hit_rig', arm_crystal_f5_hit_skeleton)
ob_crystal_f5_hit_mesh_0 = bpy.data.objects.new('Crystal_f5_hit_mesh_0', me_crystal_f5_hit_mesh_0)

# ---- transforms, parenting, visibility, modifiers, constraints
ob_crystal_f5_hit_rig.location = (0.0, 0.0, 0.0)
ob_crystal_f5_hit_rig.show_in_front = True
ob_crystal_f5_hit_mesh_0.parent = ob_crystal_f5_hit_rig
ob_crystal_f5_hit_mesh_0.location = (0.0, 0.0, 0.0)
_vg = ob_crystal_f5_hit_mesh_0.vertex_groups.new(name='cube3_1')
_vg.add([0, 1, 2, 3, 4, 5, 6, 7, 8, 9, 10, 11, 12, 13, 14, 15, 16, 17, 18, 19, 20, 21, 22, 23, 24, 25, 26, 27, 28, 29, 30, 31, 32, 33, 34, 35, 36, 37, 38, 39, 40, 41, 42, 43, 44, 45, 46, 47, 48, 49, 50, 51, 52, 53, 54, 55, 56, 57, 58, 59, 60, 61, 62, 63, 64, 65, 66, 67, 68, 69, 70, 71, 72, 73, 74, 75, 76, 77, 78, 79, 80, 81, 82, 83, 84, 85, 86, 87, 88, 89, 90, 91, 92, 93, 94, 95, 96, 97, 98, 99, 100, 101, 102, 103, 104, 105, 106, 107, 108, 109, 110, 111, 112, 113, 114, 115, 116, 117, 118, 119, 120, 121, 122, 123, 124, 125, 126, 127, 128, 129, 130, 131, 132, 133, 134, 135, 136, 137, 138, 139, 140, 141, 142, 143, 144, 145, 146, 147, 148, 149, 150, 151, 152, 153, 154, 155, 156, 157, 158, 159, 160, 161, 162, 163, 164, 165, 166, 167, 168, 169, 170, 171, 172, 173, 174, 175, 176, 177, 178, 179, 180, 181, 182, 183, 184, 185, 186, 187, 188, 189, 190, 191, 192, 193, 194, 195, 196, 197, 198, 199, 200, 201, 202, 203, 204, 205, 206, 207, 208, 209, 210, 211, 212, 213, 214, 215, 216, 217, 218, 219, 220, 221, 222, 223, 224, 225, 226, 227, 228, 229, 230, 231, 232, 233, 234, 235, 236, 237, 238, 239, 240, 241, 242, 243, 244, 245, 246, 247, 248, 249, 250, 251, 252, 253, 254, 255, 256, 257, 258, 259, 260, 261, 262, 263, 264, 265, 266, 267, 268, 269, 270, 271, 272, 273, 274, 275, 276, 277, 278, 279, 280, 281, 282, 283, 284, 285, 286, 287, 288, 289, 290, 291, 292, 293, 294, 295, 296, 297, 298, 299, 300, 301, 302, 303, 304, 305, 306, 307, 308, 309, 310, 311, 312, 313, 314, 315, 316, 317, 318, 319, 320, 321, 322, 323, 324, 325, 326, 327], 1.0, 'REPLACE')
_m = ob_crystal_f5_hit_mesh_0.modifiers.new('FEZ skin', 'ARMATURE')
_m.object = ob_crystal_f5_hit_rig

# ---- collection membership
scene.collection.objects.link(ob_crystal_f5_hit_rig)
col_crystal_f5_hit.objects.link(ob_crystal_f5_hit_mesh_0)

# ---- scene / render settings (as saved in the file)
scene.frame_start = 1; scene.frame_end = 250; scene.frame_set(1)
scene.render.engine = 'BLENDER_EEVEE_NEXT'
scene.render.bake_bias = 0.0
scene.render.bake_samples = 0
scene.render.compositor_device = 'GPU'
scene.eevee.use_volume_custom_range = False
scene.eevee.fast_gi_thickness_near = 0.1
scene.eevee.fast_gi_thickness_far = 0.0
scene.eevee.ray_tracing_options.screen_trace_thickness = 0.1
bpy.context.view_layer.update()

# ---- added for rendering (the .blend has no active camera and no usable light): camera, sun + grey world if the file has none
cam_auto = bpy.data.cameras.new('AutoCamera')
cam_auto.lens = 50.0
cam_auto.sensor_width = 36.0
cam_auto.clip_end = 1000.0
ob_auto_camera = bpy.data.objects.new('AutoCamera', cam_auto)
scene.collection.objects.link(ob_auto_camera)
ob_auto_camera.location = (52.1739, -62.6862, 57.6385)
ob_auto_camera.rotation_euler = (1.09748, -7.21219e-08, 0.694738)
scene.camera = ob_auto_camera
light_auto_sun = bpy.data.lights.new('AutoSun', 'SUN')
light_auto_sun.energy = 3.0
light_auto_sun.angle = 0.0523599
ob_auto_sun = bpy.data.objects.new('AutoSun', light_auto_sun)
scene.collection.objects.link(ob_auto_sun)
ob_auto_sun.rotation_euler = (0.872665, 0.174533, 0.523599)
if scene.world is None:
    world_auto = bpy.data.worlds.new('AutoWorld')
    world_auto.color = (0.3, 0.3, 0.3)
    scene.world = world_auto
bpy.context.view_layer.update()
